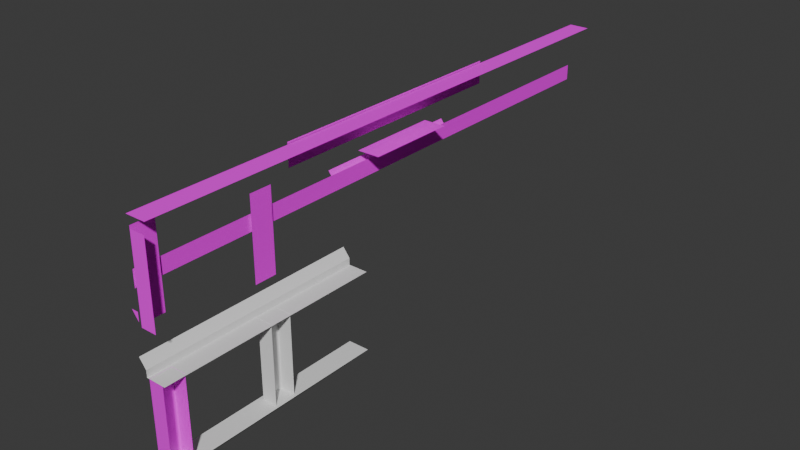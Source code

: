 # Source: dike.blend  (saved by Blender 4.0.36; exported with 4.5.12 LTS)
import bpy
from mathutils import Matrix  # noqa: F401  (used for matrix-valued properties, if any)

bpy.ops.wm.read_factory_settings(use_empty=True)
scene = bpy.context.scene
scene.name = 'Scene'

# ---- collections
col_collection = bpy.data.collections.new('Collection'); scene.collection.children.link(col_collection)

# ---- images (referenced by path relative to the original .blend; pixels are not part of the script)
import os
ASSET_DIR = os.environ.get("B2B_ASSET_DIR", "")  # directory of the original .blend (textures are referenced by path, not embedded)
HERE = os.path.dirname(os.path.abspath(__file__))  # packed textures are extracted next to this script under _unpacked/

def load_image(name, relpath, width, height, colorspace="sRGB"):
    """Load a texture the original file referenced (path relative to the .blend, or extracted next to this script)."""
    p = next((c for c in (os.path.join(HERE, relpath), os.path.join(ASSET_DIR, relpath)) if relpath and os.path.exists(c)), "")
    if p:
        img = bpy.data.images.load(p, check_existing=True)
        img.name = name
    else:  # same state as the original file: an image datablock whose file is absent (Cycles renders it pink)
        img = bpy.data.images.new(name, width, height)
        img.source = "FILE"
        img.filepath = "//" + (relpath or name)
    img.colorspace_settings.name = colorspace
    return img
img_dike3_png = load_image('dike3.png', 'dike3.png', 1024, 1024, 'Non-Color')
img_dike3_png_001 = load_image('dike3.png.001', 'dike3.png', 1024, 1024, 'Non-Color')
img_dike1_png = load_image('dike1.png', 'dike1.png', 1024, 1024, 'Non-Color')
img_dike2_png = load_image('dike2.png', 'dike2.png', 1024, 1024, 'Non-Color')
img_dike4_png = load_image('dike4.png', 'dike4.png', 1024, 1024, 'Non-Color')
img_dike5_png = load_image('dike5.png', 'dike5.png', 1024, 1024, 'Non-Color')
img_dike5_png_001 = load_image('dike5.png.001', 'dike5.png', 1024, 1024, 'Non-Color')
img_dike5_png_003 = load_image('dike5.png.003', 'dike5.png', 1024, 1024, 'Non-Color')
img_dike5_png_004 = load_image('dike5.png.004', 'dike5.png', 1024, 1024, 'Non-Color')
img_minowadike_png = load_image('MinowaDike.png', 'MinowaDike.png', 1024, 1024, 'sRGB')

# ---- materials (node trees are filled in below, after node groups)
mat_dike3material = bpy.data.materials.new('dike3Material')
mat_dike3material.diffuse_color = (1.0, 1.0, 1.0, 1.0)
mat_dike3material.specular_color = (0.0, 0.0, 0.0)
mat_dike3material.specular_intensity = 0.0
mat_dike3material_001 = bpy.data.materials.new('dike3Material.001')
mat_dike3material_001.diffuse_color = (1.0, 1.0, 1.0, 1.0)
mat_dike3material_001.specular_color = (0.0, 0.0, 0.0)
mat_dike3material_001.specular_intensity = 0.0
mat_dike3material_002 = bpy.data.materials.new('dike3Material.002')
mat_dike3material_002.diffuse_color = (1.0, 1.0, 1.0, 1.0)
mat_dike3material_002.specular_color = (0.0, 0.0, 0.0)
mat_dike3material_002.specular_intensity = 0.0
mat_dike3material_003 = bpy.data.materials.new('dike3Material.003')
mat_dike3material_003.diffuse_color = (1.0, 1.0, 1.0, 1.0)
mat_dike3material_003.specular_color = (0.0, 0.0, 0.0)
mat_dike3material_003.specular_intensity = 0.0
mat_dike3material_004 = bpy.data.materials.new('dike3Material.004')
mat_dike3material_004.diffuse_color = (1.0, 1.0, 1.0, 1.0)
mat_dike3material_004.specular_color = (0.0, 0.0, 0.0)
mat_dike3material_004.specular_intensity = 0.0
mat_dike3material_012 = bpy.data.materials.new('dike3Material.012')
mat_dike3material_012.diffuse_color = (1.0, 1.0, 1.0, 1.0)
mat_dike3material_012.specular_color = (0.0, 0.0, 0.0)
mat_dike3material_012.specular_intensity = 0.0
mat_dike3material_013 = bpy.data.materials.new('dike3Material.013')
mat_dike3material_013.diffuse_color = (1.0, 1.0, 1.0, 1.0)
mat_dike3material_013.specular_color = (0.0, 0.0, 0.0)
mat_dike3material_013.specular_intensity = 0.0
mat_dike3material_015 = bpy.data.materials.new('dike3Material.015')
mat_dike3material_015.diffuse_color = (1.0, 1.0, 1.0, 1.0)
mat_dike3material_015.specular_color = (0.0, 0.0, 0.0)
mat_dike3material_015.specular_intensity = 0.0
mat_dike3material_016 = bpy.data.materials.new('dike3Material.016')
mat_dike3material_016.diffuse_color = (1.0, 1.0, 1.0, 1.0)
mat_dike3material_016.specular_color = (0.0, 0.0, 0.0)
mat_dike3material_016.specular_intensity = 0.0
mat_x = bpy.data.materials.new('マテリアル')
mat_x.use_transparent_shadow = False

# ---- material node trees
mat_dike3material.use_nodes = True; mat_dike3material.node_tree.nodes.clear()
_N = mat_dike3material.node_tree.nodes; _L = mat_dike3material.node_tree.links
n0 = _N.new('ShaderNodeBsdfPrincipled'); n0.name = 'プリンシプルBSDF'; n0.location = (10, 300)
n0.inputs[3].default_value = 1.45
n0.inputs[13].default_value = 0.0
n0.inputs[14].default_value = (0.0, 0.0, 0.0, 1.0)
n0.inputs[27].default_value = (0.0, 0.0, 0.0, 1.0)
n1 = _N.new('ShaderNodeOutputMaterial'); n1.name = 'マテリアル出力'; n1.location = (300, 300)
n2 = _N.new('ShaderNodeTexImage'); n2.name = '画像テクスチャ'; n2.location = (-300, 150)
n2.image = img_dike3_png
n3 = _N.new('ShaderNodeMath'); n3.name = 'Math'; n3.location = (0, 0)
n3.hide = True
n3.operation = 'GREATER_THAN'
_L.new(n0.outputs[0], n1.inputs[0])
_L.new(n2.outputs[0], n0.inputs[0])
_L.new(n2.outputs[1], n3.inputs[0])
_L.new(n3.outputs[0], n0.inputs[4])
n1.is_active_output = True
mat_dike3material_001.use_nodes = True; mat_dike3material_001.node_tree.nodes.clear()
_N = mat_dike3material_001.node_tree.nodes; _L = mat_dike3material_001.node_tree.links
n0 = _N.new('ShaderNodeBsdfPrincipled'); n0.name = 'プリンシプルBSDF'; n0.location = (10, 300)
n0.inputs[3].default_value = 1.45
n0.inputs[13].default_value = 0.0
n0.inputs[14].default_value = (0.0, 0.0, 0.0, 1.0)
n0.inputs[27].default_value = (0.0, 0.0, 0.0, 1.0)
n1 = _N.new('ShaderNodeOutputMaterial'); n1.name = 'マテリアル出力'; n1.location = (300, 300)
n2 = _N.new('ShaderNodeTexImage'); n2.name = '画像テクスチャ'; n2.location = (-300, 150)
n2.image = img_dike3_png_001
n3 = _N.new('ShaderNodeMath'); n3.name = 'Math'; n3.location = (0, 0)
n3.hide = True
n3.operation = 'GREATER_THAN'
_L.new(n0.outputs[0], n1.inputs[0])
_L.new(n2.outputs[0], n0.inputs[0])
_L.new(n2.outputs[1], n3.inputs[0])
_L.new(n3.outputs[0], n0.inputs[4])
n1.is_active_output = True
mat_dike3material_002.use_nodes = True; mat_dike3material_002.node_tree.nodes.clear()
_N = mat_dike3material_002.node_tree.nodes; _L = mat_dike3material_002.node_tree.links
n0 = _N.new('ShaderNodeBsdfPrincipled'); n0.name = 'プリンシプルBSDF'; n0.location = (10, 300)
n0.inputs[3].default_value = 1.45
n0.inputs[13].default_value = 0.0
n0.inputs[14].default_value = (0.0, 0.0, 0.0, 1.0)
n0.inputs[27].default_value = (0.0, 0.0, 0.0, 1.0)
n1 = _N.new('ShaderNodeOutputMaterial'); n1.name = 'マテリアル出力'; n1.location = (300, 300)
n2 = _N.new('ShaderNodeTexImage'); n2.name = '画像テクスチャ'; n2.location = (-300, 150)
n2.image = img_dike1_png
n3 = _N.new('ShaderNodeMath'); n3.name = 'Math'; n3.location = (0, 0)
n3.hide = True
n3.operation = 'GREATER_THAN'
_L.new(n0.outputs[0], n1.inputs[0])
_L.new(n2.outputs[0], n0.inputs[0])
_L.new(n2.outputs[1], n3.inputs[0])
_L.new(n3.outputs[0], n0.inputs[4])
n1.is_active_output = True
mat_dike3material_003.use_nodes = True; mat_dike3material_003.node_tree.nodes.clear()
_N = mat_dike3material_003.node_tree.nodes; _L = mat_dike3material_003.node_tree.links
n0 = _N.new('ShaderNodeBsdfPrincipled'); n0.name = 'プリンシプルBSDF'; n0.location = (10, 300)
n0.inputs[3].default_value = 1.45
n0.inputs[13].default_value = 0.0
n0.inputs[14].default_value = (0.0, 0.0, 0.0, 1.0)
n0.inputs[27].default_value = (0.0, 0.0, 0.0, 1.0)
n1 = _N.new('ShaderNodeOutputMaterial'); n1.name = 'マテリアル出力'; n1.location = (300, 300)
n2 = _N.new('ShaderNodeTexImage'); n2.name = '画像テクスチャ'; n2.location = (-300, 150)
n2.image = img_dike2_png
n3 = _N.new('ShaderNodeMath'); n3.name = 'Math'; n3.location = (0, 0)
n3.hide = True
n3.operation = 'GREATER_THAN'
_L.new(n0.outputs[0], n1.inputs[0])
_L.new(n2.outputs[0], n0.inputs[0])
_L.new(n2.outputs[1], n3.inputs[0])
_L.new(n3.outputs[0], n0.inputs[4])
n1.is_active_output = True
mat_dike3material_004.use_nodes = True; mat_dike3material_004.node_tree.nodes.clear()
_N = mat_dike3material_004.node_tree.nodes; _L = mat_dike3material_004.node_tree.links
n0 = _N.new('ShaderNodeBsdfPrincipled'); n0.name = 'プリンシプルBSDF'; n0.location = (10, 300)
n0.inputs[3].default_value = 1.45
n0.inputs[13].default_value = 0.0
n0.inputs[14].default_value = (0.0, 0.0, 0.0, 1.0)
n0.inputs[27].default_value = (0.0, 0.0, 0.0, 1.0)
n1 = _N.new('ShaderNodeOutputMaterial'); n1.name = 'マテリアル出力'; n1.location = (300, 300)
n2 = _N.new('ShaderNodeTexImage'); n2.name = '画像テクスチャ'; n2.location = (-300, 150)
n2.image = img_dike4_png
n3 = _N.new('ShaderNodeMath'); n3.name = 'Math'; n3.location = (0, 0)
n3.hide = True
n3.operation = 'GREATER_THAN'
_L.new(n0.outputs[0], n1.inputs[0])
_L.new(n2.outputs[0], n0.inputs[0])
_L.new(n2.outputs[1], n3.inputs[0])
_L.new(n3.outputs[0], n0.inputs[4])
n1.is_active_output = True
mat_dike3material_012.use_nodes = True; mat_dike3material_012.node_tree.nodes.clear()
_N = mat_dike3material_012.node_tree.nodes; _L = mat_dike3material_012.node_tree.links
n0 = _N.new('ShaderNodeBsdfPrincipled'); n0.name = 'プリンシプルBSDF'; n0.location = (10, 300)
n0.inputs[3].default_value = 1.45
n0.inputs[13].default_value = 0.0
n0.inputs[14].default_value = (0.0, 0.0, 0.0, 1.0)
n0.inputs[27].default_value = (0.0, 0.0, 0.0, 1.0)
n1 = _N.new('ShaderNodeOutputMaterial'); n1.name = 'マテリアル出力'; n1.location = (300, 300)
n2 = _N.new('ShaderNodeTexImage'); n2.name = '画像テクスチャ'; n2.location = (-300, 150)
n2.image = img_dike5_png
n3 = _N.new('ShaderNodeMath'); n3.name = 'Math'; n3.location = (0, 0)
n3.hide = True
n3.operation = 'GREATER_THAN'
_L.new(n0.outputs[0], n1.inputs[0])
_L.new(n2.outputs[0], n0.inputs[0])
_L.new(n2.outputs[1], n3.inputs[0])
_L.new(n3.outputs[0], n0.inputs[4])
n1.is_active_output = True
mat_dike3material_013.use_nodes = True; mat_dike3material_013.node_tree.nodes.clear()
_N = mat_dike3material_013.node_tree.nodes; _L = mat_dike3material_013.node_tree.links
n0 = _N.new('ShaderNodeBsdfPrincipled'); n0.name = 'プリンシプルBSDF'; n0.location = (10, 300)
n0.inputs[3].default_value = 1.45
n0.inputs[13].default_value = 0.0
n0.inputs[14].default_value = (0.0, 0.0, 0.0, 1.0)
n0.inputs[27].default_value = (0.0, 0.0, 0.0, 1.0)
n1 = _N.new('ShaderNodeOutputMaterial'); n1.name = 'マテリアル出力'; n1.location = (300, 300)
n2 = _N.new('ShaderNodeTexImage'); n2.name = '画像テクスチャ'; n2.location = (-300, 150)
n2.image = img_dike5_png_001
n3 = _N.new('ShaderNodeMath'); n3.name = 'Math'; n3.location = (0, 0)
n3.hide = True
n3.operation = 'GREATER_THAN'
_L.new(n0.outputs[0], n1.inputs[0])
_L.new(n2.outputs[0], n0.inputs[0])
_L.new(n2.outputs[1], n3.inputs[0])
_L.new(n3.outputs[0], n0.inputs[4])
n1.is_active_output = True
mat_dike3material_015.use_nodes = True; mat_dike3material_015.node_tree.nodes.clear()
_N = mat_dike3material_015.node_tree.nodes; _L = mat_dike3material_015.node_tree.links
n0 = _N.new('ShaderNodeBsdfPrincipled'); n0.name = 'プリンシプルBSDF'; n0.location = (10, 300)
n0.inputs[3].default_value = 1.45
n0.inputs[13].default_value = 0.0
n0.inputs[14].default_value = (0.0, 0.0, 0.0, 1.0)
n0.inputs[27].default_value = (0.0, 0.0, 0.0, 1.0)
n1 = _N.new('ShaderNodeOutputMaterial'); n1.name = 'マテリアル出力'; n1.location = (300, 300)
n2 = _N.new('ShaderNodeTexImage'); n2.name = '画像テクスチャ'; n2.location = (-300, 150)
n2.image = img_dike5_png_003
n3 = _N.new('ShaderNodeMath'); n3.name = 'Math'; n3.location = (0, 0)
n3.hide = True
n3.operation = 'GREATER_THAN'
_L.new(n0.outputs[0], n1.inputs[0])
_L.new(n2.outputs[0], n0.inputs[0])
_L.new(n2.outputs[1], n3.inputs[0])
_L.new(n3.outputs[0], n0.inputs[4])
n1.is_active_output = True
mat_dike3material_016.use_nodes = True; mat_dike3material_016.node_tree.nodes.clear()
_N = mat_dike3material_016.node_tree.nodes; _L = mat_dike3material_016.node_tree.links
n0 = _N.new('ShaderNodeBsdfPrincipled'); n0.name = 'プリンシプルBSDF'; n0.location = (10, 300)
n0.inputs[3].default_value = 1.45
n0.inputs[13].default_value = 0.0
n0.inputs[14].default_value = (0.0, 0.0, 0.0, 1.0)
n0.inputs[27].default_value = (0.0, 0.0, 0.0, 1.0)
n1 = _N.new('ShaderNodeOutputMaterial'); n1.name = 'マテリアル出力'; n1.location = (300, 300)
n2 = _N.new('ShaderNodeTexImage'); n2.name = '画像テクスチャ'; n2.location = (-300, 150)
n2.image = img_dike5_png_004
n3 = _N.new('ShaderNodeMath'); n3.name = 'Math'; n3.location = (0, 0)
n3.hide = True
n3.operation = 'GREATER_THAN'
_L.new(n0.outputs[0], n1.inputs[0])
_L.new(n2.outputs[0], n0.inputs[0])
_L.new(n2.outputs[1], n3.inputs[0])
_L.new(n3.outputs[0], n0.inputs[4])
n1.is_active_output = True
mat_x.use_nodes = True; mat_x.node_tree.nodes.clear()
_N = mat_x.node_tree.nodes; _L = mat_x.node_tree.links
n0 = _N.new('ShaderNodeBsdfPrincipled'); n0.name = 'プリンシプルBSDF'; n0.location = (10, 300)
n0.inputs[3].default_value = 1.45
n1 = _N.new('ShaderNodeOutputMaterial'); n1.name = 'マテリアル出力'; n1.location = (300, 300)
n2 = _N.new('ShaderNodeTexImage'); n2.name = '画像テクスチャ'; n2.location = (-280, 275)
n2.image = img_minowadike_png
_L.new(n0.outputs[0], n1.inputs[0])
_L.new(n2.outputs[0], n0.inputs[0])
n1.is_active_output = True

# ---- world
world_world = bpy.data.worlds.new('World'); scene.world = world_world
world_world.use_nodes = True; world_world.node_tree.nodes.clear()
_N = world_world.node_tree.nodes; _L = world_world.node_tree.links
n0 = _N.new('ShaderNodeOutputWorld'); n0.name = 'World Output'; n0.location = (300, 300)
n1 = _N.new('ShaderNodeBackground'); n1.name = 'Background'; n1.location = (10, 300)
n1.inputs[0].default_value = (0.05088, 0.05088, 0.05088, 1.0)
_L.new(n1.outputs[0], n0.inputs[0])
n0.is_active_output = True
world_world.color = (0.05088, 0.05088, 0.05088)
world_world.use_sun_shadow = False
world_world.sun_shadow_jitter_overblur = 0.0

# ---- meshes
me_mesh_033 = bpy.data.meshes.new('mesh.033')
me_mesh_033.from_pydata([(0.0, 12.75, 0.5), (0.0, 12.75, -0.5), (0.0, -12.75, -0.5), (0.0, -12.75, 0.5)], [], [(0, 1, 2), (3, 0, 2)])
_uv = me_mesh_033.uv_layers.new(name='UVMap')
_uv.uv.foreach_set('vector', [5.0, 1.0, 5.0, 0.0, 0.0, 0.0, 0.0, 1.0, 5.0, 1.0, 0.0, 0.0])
me_mesh_033.materials.append(mat_dike3material)
me_mesh_033.update()
me_mesh_034 = bpy.data.meshes.new('mesh.034')
me_mesh_034.from_pydata([(-0.5, -12.75, 0.0), (0.5, -12.75, 0.0), (0.5, 12.75, 0.0), (-0.5, 12.75, 0.0)], [], [(0, 1, 2), (3, 0, 2)])
_uv = me_mesh_034.uv_layers.new(name='UVMap')
_uv.uv.foreach_set('vector', [5.0, 1.0, 5.0, 0.0, 0.0, 0.0, 0.0, 1.0, 5.0, 1.0, 0.0, 0.0])
me_mesh_034.materials.append(mat_dike3material_001)
me_mesh_034.update()
me_mesh_036 = bpy.data.meshes.new('mesh.036')
me_mesh_036.from_pydata([(0.0, 0.495, -1.8), (0.0, -0.495, -1.8), (0.0, -0.495, 1.8), (0.0, 0.495, 1.8)], [], [(0, 1, 2), (3, 0, 2)])
_uv = me_mesh_036.uv_layers.new(name='UVMap')
_uv.uv.foreach_set('vector', [0.0, 0.0, 1.0, 0.0, 1.0, 1.0, 0.0, 1.0, 0.0, 0.0, 1.0, 1.0])
me_mesh_036.materials.append(mat_dike3material_002)
me_mesh_036.update()
me_mesh_039 = bpy.data.meshes.new('mesh.039')
me_mesh_039.from_pydata([(-0.35, 0.0, -1.8), (0.35, 0.0, -1.8), (0.35, 0.0, 1.8), (-0.35, 0.0, 1.8)], [], [(0, 1, 2), (3, 0, 2)])
_uv = me_mesh_039.uv_layers.new(name='UVMap')
_uv.uv.foreach_set('vector', [0.0, 0.0, 1.0, 0.0, 1.0, 1.0, 0.0, 1.0, 0.0, 0.0, 1.0, 1.0])
me_mesh_039.materials.append(mat_dike3material_003)
me_mesh_039.update()
me_mesh_040 = bpy.data.meshes.new('mesh.040')
me_mesh_040.from_pydata([(0.0, 0.5, -1.8), (0.0, -0.5, -1.8), (0.0, -0.5, 1.8), (0.0, 0.5, 1.8)], [], [(0, 1, 2), (3, 0, 2)])
_uv = me_mesh_040.uv_layers.new(name='UVMap')
_uv.uv.foreach_set('vector', [0.0, 0.0, 1.0, 0.0, 1.0, 1.0, 0.0, 1.0, 0.0, 0.0, 1.0, 1.0])
me_mesh_040.materials.append(mat_dike3material_004)
me_mesh_040.update()
me_mesh_048 = bpy.data.meshes.new('mesh.048')
me_mesh_048.from_pydata([(0.45, 12.75, 0.0), (0.45, -12.75, 0.0), (-0.45, -12.75, 0.0), (-0.45, 12.75, 0.0)], [], [(0, 1, 2), (3, 0, 2)])
_uv = me_mesh_048.uv_layers.new(name='UVMap')
_uv.uv.foreach_set('vector', [0.0, 0.0, 1.0, 0.0, 1.0, 1.0, 0.0, 1.0, 0.0, 0.0, 1.0, 1.0])
me_mesh_048.materials.append(mat_dike3material_012)
me_mesh_048.update()
me_mesh_049 = bpy.data.meshes.new('mesh.049')
me_mesh_049.from_pydata([(0.0, -12.75, -0.35), (0.0, -12.75, 0.35), (0.0, 12.75, 0.35), (0.0, 12.75, -0.35)], [], [(0, 1, 2), (3, 0, 2)])
_uv = me_mesh_049.uv_layers.new(name='UVMap')
_uv.uv.foreach_set('vector', [0.1, -1.0, 0.0, -1.0, 0.0, 1.0, 0.1, 1.0, 0.1, -1.0, 0.0, 1.0])
me_mesh_049.materials.append(mat_dike3material_013)
me_mesh_049.update()
me_mesh_051 = bpy.data.meshes.new('mesh.051')
me_mesh_051.from_pydata([(0.15, -12.75, -0.2), (-0.15, -12.75, 0.2), (-0.15, 12.75, 0.2), (0.15, 12.75, -0.2)], [], [(0, 1, 2), (3, 0, 2)])
_uv = me_mesh_051.uv_layers.new(name='UVMap')
_uv.uv.foreach_set('vector', [0.0, -1.0, 1.0, -1.0, 1.0, 1.0, 0.0, 1.0, 0.0, -1.0, 1.0, 1.0])
me_mesh_051.materials.append(mat_dike3material_015)
me_mesh_051.update()
me_mesh_052 = bpy.data.meshes.new('mesh.052')
me_mesh_052.from_pydata([(0.1, 0.0, -0.2667), (0.1, 0.0, 0.1333), (-0.2, 0.0, 0.1333)], [], [(0, 1, 2), (0, 0, 2)])
_uv = me_mesh_052.uv_layers.new(name='UVMap')
_uv.uv.foreach_set('vector', [1.0, -1.0, 1.0, 1.0, 0.0, 1.0, 0.0, -1.0, 1.0, -1.0, 0.0, 1.0])
me_mesh_052.materials.append(mat_dike3material_016)
me_mesh_052.update()
me_001 = bpy.data.meshes.new('立方体.001')
me_001.from_pydata([(-1.0, -1.0, -1.0), (-1.684, -1.0, 1.0), (-1.0, 1.0, -1.0), (-1.684, 1.0, 1.0), (1.0, -1.0, -1.0), (1.0, 1.0, -1.0), (-1.0, -1.0, -0.1436), (-1.0, 1.0, -0.1436)], [], [(6, 1, 3, 7), (2, 5, 4, 0), (0, 6, 7, 2)])
_uv = me_001.uv_layers.new(name='UVマップ')
_uv.uv.foreach_set('vector', [0.4821, 0.0, 0.625, 0.0, 0.625, 0.25, 0.4821, 0.25, 0.125, 0.5, 0.375, 0.5, 0.375, 0.75, 0.125, 0.75, 0.375, 0.0, 0.4821, 0.0, 0.4821, 0.25, 0.375, 0.25])
me_001.update()
me_002 = bpy.data.meshes.new('立方体.002')
me_002.from_pydata([(-1.0, -1.0, -1.0), (-1.0, -1.0, 1.0), (-1.0, 1.0, -1.0), (-1.0, 1.0, 1.0), (1.0, -1.0, -1.0), (1.0, -1.0, 1.0), (1.0, 1.0, -1.0), (1.0, 1.0, 1.0)], [], [(0, 1, 3, 2), (2, 3, 7, 6), (4, 5, 1, 0)])
_uv = me_002.uv_layers.new(name='UVマップ')
_uv.uv.foreach_set('vector', [0.0001001, 0.9999, 0.0001, 0.0001, 0.9999, 0.0001, 0.9999, 0.9999, 0.7646, 0.0003584, 1.003, 0.0003584, 1.003, 0.9991, 0.7646, 0.9991, 0.2436, 0.0003763, 0.2421, 1.001, 0.01858, 0.9995, 0.02011, -0.0009586])
me_002.materials.append(mat_x)
me_002.update()
me_003 = bpy.data.meshes.new('立方体.003')
me_003.from_pydata([(-1.0, -1.0, -1.0), (-1.0, -1.0, 1.0), (-1.0, 1.0, -1.0), (-1.0, 1.0, 1.0), (1.0, -1.0, -1.0), (1.0, -1.0, 1.0), (1.0, 1.0, -1.0), (1.0, 1.0, 1.0)], [], [(0, 1, 3, 2), (2, 3, 7, 6), (4, 5, 1, 0)])
_uv = me_003.uv_layers.new(name='UVマップ')
_uv.uv.foreach_set('vector', [0.375, 0.0, 0.625, 0.0, 0.625, 0.25, 0.375, 0.25, 0.375, 0.25, 0.625, 0.25, 0.625, 0.5, 0.375, 0.5, 0.375, 0.75, 0.625, 0.75, 0.625, 1.0, 0.375, 1.0])
me_003.update()
me_004 = bpy.data.meshes.new('立方体.004')
me_004.from_pydata([(-1.0, -1.0, -1.0), (-1.0, -1.0, 1.0), (-1.0, 0.867, -1.0), (-1.0, 0.8703, 1.0), (1.0, -1.0, 1.0), (1.0, 0.8703, 1.0)], [], [(0, 1, 3, 2), (5, 3, 1, 4)])
_uv = me_004.uv_layers.new(name='UVマップ')
_uv.uv.foreach_set('vector', [0.375, 0.0, 0.625, 0.0, 0.625, 0.25, 0.375, 0.25, 0.625, 0.5, 0.875, 0.5, 0.875, 0.75, 0.625, 0.75])
me_004.update()

# ---- objects
ob_dike3 = bpy.data.objects.new('dike3', me_mesh_033)
ob_dike3_001 = bpy.data.objects.new('dike3.001', me_mesh_034)
ob_dike3_002 = bpy.data.objects.new('dike3.002', me_mesh_036)
ob_dike3_003 = bpy.data.objects.new('dike3.003', me_mesh_039)
ob_dike3_004 = bpy.data.objects.new('dike3.004', me_mesh_040)
ob_dike3_012 = bpy.data.objects.new('dike3.012', me_mesh_048)
ob_dike3_013 = bpy.data.objects.new('dike3.013', me_mesh_049)
ob_dike3_015 = bpy.data.objects.new('dike3.015', me_mesh_051)
ob_dike3_016 = bpy.data.objects.new('dike3.016', me_mesh_052)
ob_x = bpy.data.objects.new('立方体', me_001)
ob_001 = bpy.data.objects.new('立方体.001', me_002)
ob_002 = bpy.data.objects.new('立方体.002', me_003)
ob_003 = bpy.data.objects.new('立方体.003', me_004)

# ---- transforms, parenting, visibility, modifiers, constraints
ob_dike3.location = (2.05, 12.75, 9.986)
ob_dike3.scale = (1.0, 0.4475, 1.0)
ob_dike3_001.location = (2.55, 12.75, 8.942)
ob_dike3_001.scale = (1.0, 0.1584, 1.0)
ob_dike3_002.location = (2.2, 0.505, 8.232)
ob_dike3_003.location = (2.55, 0.01, 8.115)
ob_dike3_004.location = (2.2, 5.5, 7.473)
ob_dike3_012.location = (2.55, 12.75, 10.41)
ob_dike3_013.location = (2.1, 12.75, 8.102)
ob_dike3_015.location = (1.95, 12.75, 8.325)
ob_dike3_015.scale = (1.0, 0.2679, 1.0)
ob_dike3_016.location = (2.0, -0.001, 6.746)
ob_x.location = (2.549, 5.035, 4.657)
ob_x.scale = (0.4436, 5.0, 0.35)
ob_001.location = (2.571, 0.5066, 2.527)
ob_001.scale = (0.3388, 0.4747, 1.787)
ob_002.location = (2.571, 5.448, 2.527)
ob_002.scale = (0.3388, 0.4747, 1.787)
ob_003.location = (2.54, 5.352, 0.2275)
ob_003.scale = (0.4867, 5.343, 0.5123)

# ---- collection membership
scene.collection.objects.link(ob_dike3)
scene.collection.objects.link(ob_dike3_001)
scene.collection.objects.link(ob_dike3_002)
scene.collection.objects.link(ob_dike3_003)
scene.collection.objects.link(ob_dike3_004)
scene.collection.objects.link(ob_dike3_012)
scene.collection.objects.link(ob_dike3_013)
scene.collection.objects.link(ob_dike3_015)
scene.collection.objects.link(ob_dike3_016)
col_collection.objects.link(ob_x)
col_collection.objects.link(ob_001)
col_collection.objects.link(ob_002)
col_collection.objects.link(ob_003)

# ---- scene / render settings (as saved in the file)
scene.frame_start = 1; scene.frame_end = 250; scene.frame_set(2)
scene.render.engine = 'BLENDER_EEVEE_NEXT'
scene.cycles.sampling_pattern = 'TABULATED_SOBOL'
bpy.context.view_layer.update()

# ---- added for rendering (the .blend has no active camera and no usable light): camera, sun
cam_auto = bpy.data.cameras.new('AutoCamera')
cam_auto.lens = 50.0
cam_auto.sensor_width = 36.0
cam_auto.clip_end = 1000.0
ob_auto_camera = bpy.data.objects.new('AutoCamera', cam_auto)
scene.collection.objects.link(ob_auto_camera)
ob_auto_camera.location = (28.0634, -18.0166, 25.6112)
ob_auto_camera.rotation_euler = (1.09748, -7.21219e-08, 0.694738)
scene.camera = ob_auto_camera
light_auto_sun = bpy.data.lights.new('AutoSun', 'SUN')
light_auto_sun.energy = 3.0
light_auto_sun.angle = 0.0523599
ob_auto_sun = bpy.data.objects.new('AutoSun', light_auto_sun)
scene.collection.objects.link(ob_auto_sun)
ob_auto_sun.rotation_euler = (0.872665, 0.174533, 0.523599)
bpy.context.view_layer.update()
